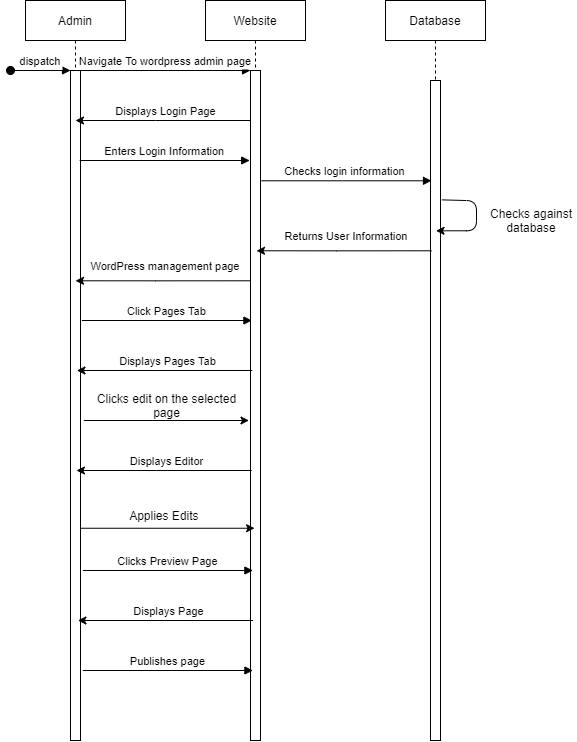

The diagram above was exported from draw.io. Its source (the exported page's mxGraphModel, read from the mxfile embedded in the PNG):
<mxGraphModel dx="1918" dy="962" grid="1" gridSize="10" guides="1" tooltips="1" connect="1" arrows="1" fold="1" page="1" pageScale="1" pageWidth="850" pageHeight="1100" math="0" shadow="0">
  <root>
    <mxCell id="0" />
    <mxCell id="1" parent="0" />
    <mxCell id="6kffpPAHiJ_LvoWp2dPX-1" value="Admin" style="shape=umlLifeline;perimeter=lifelinePerimeter;container=1;collapsible=0;recursiveResize=0;rounded=0;shadow=0;strokeWidth=1;" vertex="1" parent="1">
      <mxGeometry x="120" y="80" width="100" height="740" as="geometry" />
    </mxCell>
    <mxCell id="6kffpPAHiJ_LvoWp2dPX-2" value="" style="points=[];perimeter=orthogonalPerimeter;rounded=0;shadow=0;strokeWidth=1;" vertex="1" parent="6kffpPAHiJ_LvoWp2dPX-1">
      <mxGeometry x="45" y="70" width="10" height="670" as="geometry" />
    </mxCell>
    <mxCell id="6kffpPAHiJ_LvoWp2dPX-3" value="dispatch" style="verticalAlign=bottom;startArrow=oval;endArrow=block;startSize=8;shadow=0;strokeWidth=1;" edge="1" parent="6kffpPAHiJ_LvoWp2dPX-1" target="6kffpPAHiJ_LvoWp2dPX-2">
      <mxGeometry relative="1" as="geometry">
        <mxPoint x="-15" y="70" as="sourcePoint" />
      </mxGeometry>
    </mxCell>
    <mxCell id="6kffpPAHiJ_LvoWp2dPX-4" value="Website" style="shape=umlLifeline;perimeter=lifelinePerimeter;container=1;collapsible=0;recursiveResize=0;rounded=0;shadow=0;strokeWidth=1;" vertex="1" parent="1">
      <mxGeometry x="300" y="80" width="100" height="740" as="geometry" />
    </mxCell>
    <mxCell id="6kffpPAHiJ_LvoWp2dPX-5" value="" style="points=[];perimeter=orthogonalPerimeter;rounded=0;shadow=0;strokeWidth=1;" vertex="1" parent="6kffpPAHiJ_LvoWp2dPX-4">
      <mxGeometry x="45" y="70" width="10" height="670" as="geometry" />
    </mxCell>
    <mxCell id="6kffpPAHiJ_LvoWp2dPX-6" value="Navigate To wordpress admin page" style="verticalAlign=bottom;endArrow=block;entryX=0;entryY=0;shadow=0;strokeWidth=1;" edge="1" parent="1" source="6kffpPAHiJ_LvoWp2dPX-2" target="6kffpPAHiJ_LvoWp2dPX-5">
      <mxGeometry relative="1" as="geometry">
        <mxPoint x="275" y="160" as="sourcePoint" />
        <mxPoint as="offset" />
      </mxGeometry>
    </mxCell>
    <mxCell id="6kffpPAHiJ_LvoWp2dPX-7" value="Database" style="shape=umlLifeline;perimeter=lifelinePerimeter;container=1;collapsible=0;recursiveResize=0;rounded=0;shadow=0;strokeWidth=1;" vertex="1" parent="1">
      <mxGeometry x="480" y="80" width="100" height="740" as="geometry" />
    </mxCell>
    <mxCell id="6kffpPAHiJ_LvoWp2dPX-8" value="" style="points=[];perimeter=orthogonalPerimeter;rounded=0;shadow=0;strokeWidth=1;" vertex="1" parent="6kffpPAHiJ_LvoWp2dPX-7">
      <mxGeometry x="45" y="80" width="10" height="660" as="geometry" />
    </mxCell>
    <mxCell id="6kffpPAHiJ_LvoWp2dPX-9" style="edgeStyle=orthogonalEdgeStyle;rounded=0;orthogonalLoop=1;jettySize=auto;html=1;" edge="1" parent="1">
      <mxGeometry relative="1" as="geometry">
        <Array as="points">
          <mxPoint x="250.19" y="200" />
          <mxPoint x="250.19" y="200" />
        </Array>
        <mxPoint x="345.19000000000005" y="200.0000000000001" as="sourcePoint" />
        <mxPoint x="170.00034482758565" y="200.0000000000001" as="targetPoint" />
      </mxGeometry>
    </mxCell>
    <mxCell id="6kffpPAHiJ_LvoWp2dPX-10" value="&lt;span style=&quot;font-size: 11px&quot;&gt;Displays Login Page&lt;/span&gt;" style="text;html=1;align=center;verticalAlign=middle;resizable=0;points=[];autosize=1;" vertex="1" parent="1">
      <mxGeometry x="200.19" y="180" width="120" height="20" as="geometry" />
    </mxCell>
    <mxCell id="6kffpPAHiJ_LvoWp2dPX-26" value="Enters Login Information" style="verticalAlign=bottom;endArrow=block;entryX=0;entryY=0;shadow=0;strokeWidth=1;" edge="1" parent="1">
      <mxGeometry relative="1" as="geometry">
        <mxPoint x="174.19000000000028" y="240.00000000000094" as="sourcePoint" />
        <mxPoint x="344.1899999999998" y="240.00000000000094" as="targetPoint" />
      </mxGeometry>
    </mxCell>
    <mxCell id="6kffpPAHiJ_LvoWp2dPX-27" value="" style="endArrow=classic;html=1;exitX=1.045;exitY=0.229;exitDx=0;exitDy=0;exitPerimeter=0;" edge="1" parent="1">
      <mxGeometry width="50" height="50" relative="1" as="geometry">
        <mxPoint x="536.4499999999998" y="279.3699999999998" as="sourcePoint" />
        <mxPoint x="530.5" y="310.28999999999996" as="targetPoint" />
        <Array as="points">
          <mxPoint x="571" y="280.28999999999996" />
          <mxPoint x="571" y="310.28999999999996" />
        </Array>
      </mxGeometry>
    </mxCell>
    <mxCell id="6kffpPAHiJ_LvoWp2dPX-28" value="Checks login information " style="verticalAlign=bottom;endArrow=block;entryX=0;entryY=0;shadow=0;strokeWidth=1;" edge="1" parent="1">
      <mxGeometry relative="1" as="geometry">
        <mxPoint x="356" y="260.2900000000009" as="sourcePoint" />
        <mxPoint x="526" y="260.2900000000009" as="targetPoint" />
      </mxGeometry>
    </mxCell>
    <mxCell id="6kffpPAHiJ_LvoWp2dPX-29" style="edgeStyle=orthogonalEdgeStyle;rounded=0;orthogonalLoop=1;jettySize=auto;html=1;" edge="1" parent="1">
      <mxGeometry relative="1" as="geometry">
        <Array as="points">
          <mxPoint x="430.98" y="330.28999999999996" />
          <mxPoint x="430.98" y="330.28999999999996" />
        </Array>
        <mxPoint x="525.98" y="330.28999999999996" as="sourcePoint" />
        <mxPoint x="351.0038095238092" y="330.28999999999996" as="targetPoint" />
      </mxGeometry>
    </mxCell>
    <mxCell id="6kffpPAHiJ_LvoWp2dPX-30" value="&lt;span style=&quot;font-size: 11px&quot;&gt;Returns User Information&lt;/span&gt;" style="text;html=1;strokeColor=none;fillColor=none;align=center;verticalAlign=middle;whiteSpace=wrap;rounded=0;" vertex="1" parent="1">
      <mxGeometry x="360.98" y="300.28999999999996" width="160" height="30" as="geometry" />
    </mxCell>
    <mxCell id="6kffpPAHiJ_LvoWp2dPX-31" value="Checks against database" style="text;html=1;strokeColor=none;fillColor=none;align=center;verticalAlign=middle;whiteSpace=wrap;rounded=0;" vertex="1" parent="1">
      <mxGeometry x="581" y="290.28999999999996" width="90" height="20" as="geometry" />
    </mxCell>
    <mxCell id="6kffpPAHiJ_LvoWp2dPX-32" style="edgeStyle=orthogonalEdgeStyle;rounded=0;orthogonalLoop=1;jettySize=auto;html=1;" edge="1" parent="1">
      <mxGeometry relative="1" as="geometry">
        <Array as="points">
          <mxPoint x="250" y="360.28999999999996" />
          <mxPoint x="250" y="360.28999999999996" />
        </Array>
        <mxPoint x="345.0000000000002" y="360.28999999999996" as="sourcePoint" />
        <mxPoint x="170.0238095238094" y="360.28999999999996" as="targetPoint" />
      </mxGeometry>
    </mxCell>
    <mxCell id="6kffpPAHiJ_LvoWp2dPX-33" value="&lt;span style=&quot;font-size: 11px&quot;&gt;WordPress&amp;nbsp;management&amp;nbsp;page&lt;/span&gt;" style="text;html=1;strokeColor=none;fillColor=none;align=center;verticalAlign=middle;whiteSpace=wrap;rounded=0;" vertex="1" parent="1">
      <mxGeometry x="180" y="330.28999999999996" width="160" height="30" as="geometry" />
    </mxCell>
    <mxCell id="6kffpPAHiJ_LvoWp2dPX-34" value="Click Pages Tab" style="verticalAlign=bottom;endArrow=block;entryX=0;entryY=0;shadow=0;strokeWidth=1;" edge="1" parent="1">
      <mxGeometry relative="1" as="geometry">
        <mxPoint x="176.4" y="400.00000000000114" as="sourcePoint" />
        <mxPoint x="346.4" y="400.00000000000114" as="targetPoint" />
        <mxPoint as="offset" />
      </mxGeometry>
    </mxCell>
    <mxCell id="6kffpPAHiJ_LvoWp2dPX-35" style="edgeStyle=orthogonalEdgeStyle;rounded=0;orthogonalLoop=1;jettySize=auto;html=1;" edge="1" parent="1">
      <mxGeometry relative="1" as="geometry">
        <Array as="points">
          <mxPoint x="251.59" y="450" />
          <mxPoint x="251.59" y="450" />
        </Array>
        <mxPoint x="346.59000000000003" y="450.0000000000001" as="sourcePoint" />
        <mxPoint x="171.40034482758566" y="450.0000000000001" as="targetPoint" />
      </mxGeometry>
    </mxCell>
    <mxCell id="6kffpPAHiJ_LvoWp2dPX-36" value="&lt;span style=&quot;font-size: 11px&quot;&gt;Displays Pages Tab&lt;/span&gt;" style="text;html=1;align=center;verticalAlign=middle;resizable=0;points=[];autosize=1;" vertex="1" parent="1">
      <mxGeometry x="206.59" y="430" width="110" height="20" as="geometry" />
    </mxCell>
    <mxCell id="6kffpPAHiJ_LvoWp2dPX-37" value="" style="endArrow=classic;html=1;exitX=0;exitY=1;exitDx=0;exitDy=0;" edge="1" parent="1" source="6kffpPAHiJ_LvoWp2dPX-38">
      <mxGeometry width="50" height="50" relative="1" as="geometry">
        <mxPoint x="170" y="500" as="sourcePoint" />
        <mxPoint x="343.49" y="500" as="targetPoint" />
      </mxGeometry>
    </mxCell>
    <mxCell id="6kffpPAHiJ_LvoWp2dPX-38" value="Clicks edit on the selected page" style="text;html=1;strokeColor=none;fillColor=none;align=center;verticalAlign=middle;whiteSpace=wrap;rounded=0;" vertex="1" parent="1">
      <mxGeometry x="178.29" y="470" width="166.59" height="30" as="geometry" />
    </mxCell>
    <mxCell id="6kffpPAHiJ_LvoWp2dPX-41" style="edgeStyle=orthogonalEdgeStyle;rounded=0;orthogonalLoop=1;jettySize=auto;html=1;" edge="1" parent="1">
      <mxGeometry relative="1" as="geometry">
        <Array as="points">
          <mxPoint x="251.14000000000004" y="550" />
          <mxPoint x="251.14000000000004" y="550" />
        </Array>
        <mxPoint x="346.14000000000016" y="550.0000000000002" as="sourcePoint" />
        <mxPoint x="170.95034482758575" y="550.0000000000002" as="targetPoint" />
      </mxGeometry>
    </mxCell>
    <mxCell id="6kffpPAHiJ_LvoWp2dPX-42" value="&lt;span style=&quot;font-size: 11px&quot;&gt;Displays Editor&lt;/span&gt;" style="text;html=1;align=center;verticalAlign=middle;resizable=0;points=[];autosize=1;" vertex="1" parent="1">
      <mxGeometry x="216.14000000000001" y="530" width="90" height="20" as="geometry" />
    </mxCell>
    <mxCell id="6kffpPAHiJ_LvoWp2dPX-43" value="" style="endArrow=classic;html=1;exitX=1.09;exitY=0.675;exitDx=0;exitDy=0;exitPerimeter=0;" edge="1" parent="1">
      <mxGeometry width="50" height="50" relative="1" as="geometry">
        <mxPoint x="175.44999999999987" y="607.75" as="sourcePoint" />
        <mxPoint x="349.0499999999998" y="607.75" as="targetPoint" />
      </mxGeometry>
    </mxCell>
    <mxCell id="6kffpPAHiJ_LvoWp2dPX-44" value="Applies Edits&amp;nbsp;" style="text;html=1;strokeColor=none;fillColor=none;align=center;verticalAlign=middle;whiteSpace=wrap;rounded=0;" vertex="1" parent="1">
      <mxGeometry x="176.9" y="580" width="166.59" height="30" as="geometry" />
    </mxCell>
    <mxCell id="6kffpPAHiJ_LvoWp2dPX-45" value="Clicks Preview Page" style="verticalAlign=bottom;endArrow=block;entryX=0;entryY=0;shadow=0;strokeWidth=1;" edge="1" parent="1">
      <mxGeometry relative="1" as="geometry">
        <mxPoint x="177.4000000000001" y="650.0000000000011" as="sourcePoint" />
        <mxPoint x="347.4000000000001" y="650.0000000000011" as="targetPoint" />
        <mxPoint as="offset" />
      </mxGeometry>
    </mxCell>
    <mxCell id="6kffpPAHiJ_LvoWp2dPX-46" style="edgeStyle=orthogonalEdgeStyle;rounded=0;orthogonalLoop=1;jettySize=auto;html=1;" edge="1" parent="1">
      <mxGeometry relative="1" as="geometry">
        <Array as="points">
          <mxPoint x="252.59000000000003" y="700" />
          <mxPoint x="252.59000000000003" y="700" />
        </Array>
        <mxPoint x="347.59000000000015" y="700" as="sourcePoint" />
        <mxPoint x="172.40034482758574" y="700" as="targetPoint" />
      </mxGeometry>
    </mxCell>
    <mxCell id="6kffpPAHiJ_LvoWp2dPX-47" value="&lt;span style=&quot;font-size: 11px&quot;&gt;Displays Page&lt;/span&gt;" style="text;html=1;align=center;verticalAlign=middle;resizable=0;points=[];autosize=1;" vertex="1" parent="1">
      <mxGeometry x="217.59" y="680" width="90" height="20" as="geometry" />
    </mxCell>
    <mxCell id="6kffpPAHiJ_LvoWp2dPX-48" value="Publishes page" style="verticalAlign=bottom;endArrow=block;entryX=0;entryY=0;shadow=0;strokeWidth=1;" edge="1" parent="1">
      <mxGeometry relative="1" as="geometry">
        <mxPoint x="177.4000000000001" y="750.0000000000011" as="sourcePoint" />
        <mxPoint x="347.4000000000001" y="750.0000000000011" as="targetPoint" />
        <mxPoint as="offset" />
      </mxGeometry>
    </mxCell>
  </root>
</mxGraphModel>